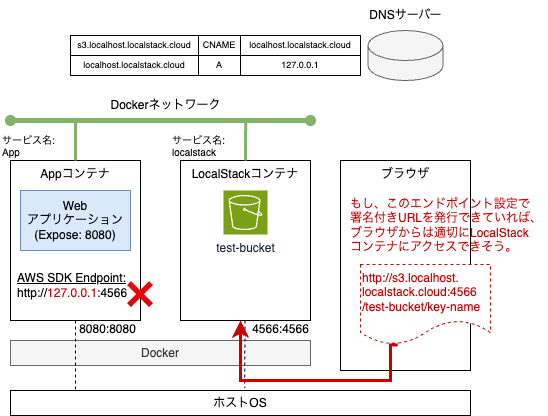

The diagram above was exported from draw.io. Its source (the exported page's mxGraphModel, read from the mxfile embedded in the PNG):
<mxGraphModel dx="551" dy="1758" grid="1" gridSize="10" guides="1" tooltips="1" connect="1" arrows="1" fold="1" page="1" pageScale="1" pageWidth="827" pageHeight="1169" math="0" shadow="0">
  <root>
    <mxCell id="0" />
    <mxCell id="1" parent="0" />
    <mxCell id="2" value="ホストOS" style="rounded=0;whiteSpace=wrap;html=1;verticalAlign=middle;" parent="1" vertex="1">
      <mxGeometry x="40" y="150" width="460" height="25" as="geometry" />
    </mxCell>
    <mxCell id="3" value="Docker" style="rounded=0;whiteSpace=wrap;html=1;verticalAlign=middle;fillColor=#f5f5f5;fontColor=#333333;strokeColor=#666666;" parent="1" vertex="1">
      <mxGeometry x="40" y="100" width="300" height="25" as="geometry" />
    </mxCell>
    <mxCell id="22" style="edgeStyle=none;html=1;entryX=0.509;entryY=-0.103;entryDx=0;entryDy=0;endArrow=none;endFill=0;dashed=1;entryPerimeter=0;" parent="1" source="4" target="2" edge="1">
      <mxGeometry relative="1" as="geometry" />
    </mxCell>
    <mxCell id="4" value="LocalStackコンテナ" style="rounded=0;whiteSpace=wrap;html=1;verticalAlign=top;" parent="1" vertex="1">
      <mxGeometry x="210" y="-80" width="130" height="160" as="geometry" />
    </mxCell>
    <mxCell id="5" value="Appコンテナ" style="rounded=0;whiteSpace=wrap;html=1;verticalAlign=top;" parent="1" vertex="1">
      <mxGeometry x="40" y="-80" width="130" height="160" as="geometry" />
    </mxCell>
    <mxCell id="6" value="test-bucket" style="sketch=0;points=[[0,0,0],[0.25,0,0],[0.5,0,0],[0.75,0,0],[1,0,0],[0,1,0],[0.25,1,0],[0.5,1,0],[0.75,1,0],[1,1,0],[0,0.25,0],[0,0.5,0],[0,0.75,0],[1,0.25,0],[1,0.5,0],[1,0.75,0]];outlineConnect=0;fontColor=#232F3E;fillColor=#7AA116;strokeColor=#ffffff;dashed=0;verticalLabelPosition=bottom;verticalAlign=top;align=center;html=1;fontSize=12;fontStyle=0;aspect=fixed;shape=mxgraph.aws4.resourceIcon;resIcon=mxgraph.aws4.s3;" parent="1" vertex="1">
      <mxGeometry x="253" y="-50" width="44" height="44" as="geometry" />
    </mxCell>
    <mxCell id="8" value="Web&lt;div&gt;アプリケーション&lt;/div&gt;&lt;div&gt;(Expose: 8080)&lt;/div&gt;" style="rounded=0;whiteSpace=wrap;html=1;verticalAlign=middle;fillColor=#dae8fc;strokeColor=#6c8ebf;" parent="1" vertex="1">
      <mxGeometry x="50" y="-50" width="110" height="60" as="geometry" />
    </mxCell>
    <mxCell id="13" value="ブラウザ" style="rounded=0;whiteSpace=wrap;html=1;verticalAlign=top;" parent="1" vertex="1">
      <mxGeometry x="370" y="-80" width="130" height="210" as="geometry" />
    </mxCell>
    <mxCell id="20" style="edgeStyle=none;html=1;exitX=0.5;exitY=1;exitDx=0;exitDy=0;endArrow=none;endFill=0;dashed=1;" parent="1" source="5" edge="1">
      <mxGeometry relative="1" as="geometry">
        <mxPoint x="105" y="150" as="targetPoint" />
      </mxGeometry>
    </mxCell>
    <mxCell id="21" value="8080:8080" style="text;html=1;align=center;verticalAlign=middle;whiteSpace=wrap;rounded=0;" parent="1" vertex="1">
      <mxGeometry x="80" y="74" width="115" height="30" as="geometry" />
    </mxCell>
    <mxCell id="23" value="4566:4566" style="text;html=1;align=center;verticalAlign=middle;whiteSpace=wrap;rounded=0;" parent="1" vertex="1">
      <mxGeometry x="252.5" y="74" width="115" height="30" as="geometry" />
    </mxCell>
    <mxCell id="24" style="edgeStyle=none;html=1;exitX=0.5;exitY=0;exitDx=0;exitDy=0;endArrow=none;endFill=0;fillColor=#d5e8d4;strokeColor=#82b366;strokeWidth=3;" parent="1" edge="1">
      <mxGeometry relative="1" as="geometry">
        <mxPoint x="275.16666666666674" y="-120" as="targetPoint" />
        <mxPoint x="275" y="-80" as="sourcePoint" />
      </mxGeometry>
    </mxCell>
    <mxCell id="26" style="edgeStyle=none;html=1;exitX=0.5;exitY=0;exitDx=0;exitDy=0;endArrow=none;endFill=0;strokeWidth=3;fillColor=#d5e8d4;strokeColor=#82b366;" parent="1" edge="1">
      <mxGeometry relative="1" as="geometry">
        <mxPoint x="105" y="-120" as="targetPoint" />
        <mxPoint x="105" y="-80" as="sourcePoint" />
      </mxGeometry>
    </mxCell>
    <mxCell id="27" value="Dockerネットワーク" style="text;html=1;align=center;verticalAlign=middle;whiteSpace=wrap;rounded=0;" parent="1" vertex="1">
      <mxGeometry x="137.5" y="-150" width="115" height="30" as="geometry" />
    </mxCell>
    <mxCell id="28" value="" style="endArrow=oval;html=1;strokeColor=#82b366;startArrow=oval;startFill=1;endFill=1;fillColor=#d5e8d4;strokeWidth=5;" parent="1" edge="1">
      <mxGeometry width="50" height="50" relative="1" as="geometry">
        <mxPoint x="40" y="-120" as="sourcePoint" />
        <mxPoint x="340" y="-120" as="targetPoint" />
      </mxGeometry>
    </mxCell>
    <mxCell id="29" value="サービス名:&lt;div&gt;App&lt;/div&gt;" style="text;html=1;align=left;verticalAlign=middle;whiteSpace=wrap;rounded=0;fontSize=10;" parent="1" vertex="1">
      <mxGeometry x="30" y="-110" width="82.5" height="30" as="geometry" />
    </mxCell>
    <mxCell id="30" value="サービス名:&lt;div&gt;localstack&lt;/div&gt;" style="text;html=1;align=left;verticalAlign=middle;whiteSpace=wrap;rounded=0;fontSize=10;" parent="1" vertex="1">
      <mxGeometry x="200" y="-110" width="82.5" height="30" as="geometry" />
    </mxCell>
    <mxCell id="31" value="&lt;u&gt;AWS SDK Endpoint:&lt;/u&gt;&lt;div&gt;http://&lt;font style=&quot;color: rgb(204, 0, 0);&quot;&gt;127.0.0.1&lt;/font&gt;&lt;span style=&quot;background-color: transparent;&quot;&gt;:4566&lt;/span&gt;&lt;/div&gt;" style="text;html=1;align=left;verticalAlign=middle;whiteSpace=wrap;rounded=0;" parent="1" vertex="1">
      <mxGeometry x="45" y="20" width="125" height="50" as="geometry" />
    </mxCell>
    <mxCell id="32" value="&lt;font style=&quot;font-size: 26px;&quot;&gt;❌&lt;/font&gt;" style="text;html=1;align=center;verticalAlign=middle;whiteSpace=wrap;rounded=0;" vertex="1" parent="1">
      <mxGeometry x="150" y="40" width="40" height="30" as="geometry" />
    </mxCell>
    <mxCell id="33" value="" style="shape=cylinder3;whiteSpace=wrap;html=1;boundedLbl=1;backgroundOutline=1;size=15;fillColor=#f5f5f5;fontColor=#333333;strokeColor=#666666;verticalAlign=middle;" vertex="1" parent="1">
      <mxGeometry x="397.5" y="-210" width="75" height="50" as="geometry" />
    </mxCell>
    <mxCell id="34" value="DNSサーバー" style="text;html=1;align=center;verticalAlign=middle;whiteSpace=wrap;rounded=0;" vertex="1" parent="1">
      <mxGeometry x="377.5" y="-240" width="115" height="30" as="geometry" />
    </mxCell>
    <mxCell id="35" value="" style="shape=table;startSize=0;container=1;collapsible=0;childLayout=tableLayout;fontSize=11;" vertex="1" parent="1">
      <mxGeometry x="100" y="-205" width="290" height="40" as="geometry" />
    </mxCell>
    <mxCell id="36" value="" style="shape=tableRow;horizontal=0;startSize=0;swimlaneHead=0;swimlaneBody=0;strokeColor=inherit;top=0;left=0;bottom=0;right=0;collapsible=0;dropTarget=0;fillColor=none;points=[[0,0.5],[1,0.5]];portConstraint=eastwest;fontSize=16;" vertex="1" parent="35">
      <mxGeometry width="290" height="20" as="geometry" />
    </mxCell>
    <mxCell id="37" value="&lt;font&gt;s3.localhost.localstack.cloud&lt;/font&gt;" style="shape=partialRectangle;html=1;whiteSpace=wrap;connectable=0;strokeColor=inherit;overflow=hidden;fillColor=none;top=0;left=0;bottom=0;right=0;pointerEvents=1;fontSize=9;" vertex="1" parent="36">
      <mxGeometry width="128" height="20" as="geometry">
        <mxRectangle width="128" height="20" as="alternateBounds" />
      </mxGeometry>
    </mxCell>
    <mxCell id="38" value="CNAME" style="shape=partialRectangle;html=1;whiteSpace=wrap;connectable=0;strokeColor=inherit;overflow=hidden;fillColor=none;top=0;left=0;bottom=0;right=0;pointerEvents=1;fontSize=9;" vertex="1" parent="36">
      <mxGeometry x="128" width="42" height="20" as="geometry">
        <mxRectangle width="42" height="20" as="alternateBounds" />
      </mxGeometry>
    </mxCell>
    <mxCell id="39" value="localhost.localstack.cloud" style="shape=partialRectangle;html=1;whiteSpace=wrap;connectable=0;strokeColor=inherit;overflow=hidden;fillColor=none;top=0;left=0;bottom=0;right=0;pointerEvents=1;fontSize=9;" vertex="1" parent="36">
      <mxGeometry x="170" width="120" height="20" as="geometry">
        <mxRectangle width="120" height="20" as="alternateBounds" />
      </mxGeometry>
    </mxCell>
    <mxCell id="40" value="" style="shape=tableRow;horizontal=0;startSize=0;swimlaneHead=0;swimlaneBody=0;strokeColor=inherit;top=0;left=0;bottom=0;right=0;collapsible=0;dropTarget=0;fillColor=none;points=[[0,0.5],[1,0.5]];portConstraint=eastwest;fontSize=16;" vertex="1" parent="35">
      <mxGeometry y="20" width="290" height="20" as="geometry" />
    </mxCell>
    <mxCell id="41" value="localhost.localstack.cloud" style="shape=partialRectangle;html=1;whiteSpace=wrap;connectable=0;strokeColor=inherit;overflow=hidden;fillColor=none;top=0;left=0;bottom=0;right=0;pointerEvents=1;fontSize=9;" vertex="1" parent="40">
      <mxGeometry width="128" height="20" as="geometry">
        <mxRectangle width="128" height="20" as="alternateBounds" />
      </mxGeometry>
    </mxCell>
    <mxCell id="42" value="A" style="shape=partialRectangle;html=1;whiteSpace=wrap;connectable=0;strokeColor=inherit;overflow=hidden;fillColor=none;top=0;left=0;bottom=0;right=0;pointerEvents=1;fontSize=9;" vertex="1" parent="40">
      <mxGeometry x="128" width="42" height="20" as="geometry">
        <mxRectangle width="42" height="20" as="alternateBounds" />
      </mxGeometry>
    </mxCell>
    <mxCell id="43" value="127.0.0.1" style="shape=partialRectangle;html=1;whiteSpace=wrap;connectable=0;strokeColor=inherit;overflow=hidden;fillColor=none;top=0;left=0;bottom=0;right=0;pointerEvents=1;fontSize=9;" vertex="1" parent="40">
      <mxGeometry x="170" width="120" height="20" as="geometry">
        <mxRectangle width="120" height="20" as="alternateBounds" />
      </mxGeometry>
    </mxCell>
    <mxCell id="44" value="&lt;font style=&quot;color: rgb(204, 0, 0);&quot;&gt;http://s3.localhost.&lt;/font&gt;&lt;div&gt;&lt;font style=&quot;color: rgb(204, 0, 0);&quot;&gt;localstack&lt;/font&gt;&lt;font style=&quot;background-color: transparent; color: rgb(204, 0, 0);&quot;&gt;.cloud:4566&lt;/font&gt;&lt;/div&gt;&lt;div&gt;&lt;span style=&quot;background-color: transparent;&quot;&gt;&lt;font style=&quot;color: rgb(204, 0, 0);&quot;&gt;/test-bucket/key-name&lt;/font&gt;&lt;/span&gt;&lt;/div&gt;" style="shape=document;whiteSpace=wrap;html=1;boundedLbl=1;align=left;verticalAlign=top;fontColor=#CC0000;strokeColor=#CC0000;dashed=1;" vertex="1" parent="1">
      <mxGeometry x="390" y="24" width="130" height="80" as="geometry" />
    </mxCell>
    <mxCell id="45" value="&lt;font style=&quot;color: rgb(204, 0, 0);&quot;&gt;もし、このエンドポイント設定で&lt;/font&gt;&lt;div&gt;&lt;font style=&quot;color: rgb(204, 0, 0);&quot;&gt;署名付きURLを発行できていれば、&lt;/font&gt;&lt;/div&gt;&lt;div&gt;&lt;font style=&quot;color: rgb(204, 0, 0);&quot;&gt;ブラウザからは適切にLocalStack&lt;/font&gt;&lt;/div&gt;&lt;div&gt;&lt;font style=&quot;color: rgb(204, 0, 0);&quot;&gt;コンテナにアクセスできそう。&lt;/font&gt;&lt;/div&gt;" style="text;html=1;align=left;verticalAlign=middle;whiteSpace=wrap;rounded=0;fontColor=#CC0000;" vertex="1" parent="1">
      <mxGeometry x="377.5" y="-50" width="200" height="70" as="geometry" />
    </mxCell>
    <mxCell id="47" value="" style="edgeStyle=segmentEdgeStyle;endArrow=classic;html=1;curved=0;rounded=0;endSize=8;startSize=8;sourcePerimeterSpacing=0;targetPerimeterSpacing=0;exitX=0.287;exitY=1.006;exitDx=0;exitDy=0;exitPerimeter=0;entryX=0.152;entryY=0.2;entryDx=0;entryDy=0;entryPerimeter=0;fontColor=#CC0000;strokeColor=#CC0000;strokeWidth=3;" edge="1" parent="1" source="44" target="23">
      <mxGeometry width="100" relative="1" as="geometry">
        <mxPoint x="370" y="190" as="sourcePoint" />
        <mxPoint x="470" y="230" as="targetPoint" />
        <Array as="points">
          <mxPoint x="420" y="105" />
          <mxPoint x="420" y="140" />
          <mxPoint x="270" y="140" />
        </Array>
      </mxGeometry>
    </mxCell>
  </root>
</mxGraphModel>